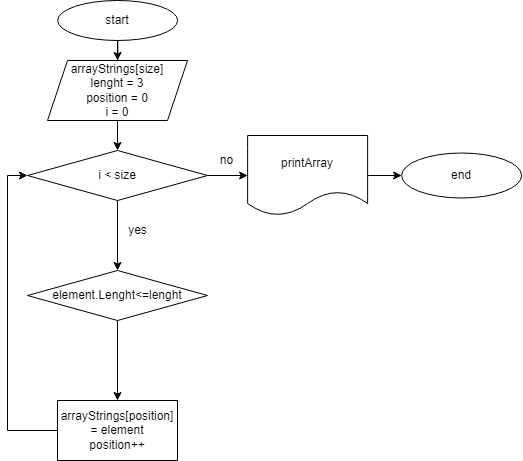

The diagram above was exported from draw.io. Its source (the exported page's mxGraphModel, read from the mxfile embedded in the PNG):
<mxGraphModel dx="1582" dy="732" grid="1" gridSize="10" guides="1" tooltips="1" connect="1" arrows="1" fold="1" page="0" pageScale="1" pageWidth="827" pageHeight="1169" math="0" shadow="0">
  <root>
    <mxCell id="0" />
    <mxCell id="1" parent="0" />
    <mxCell id="2" style="edgeStyle=orthogonalEdgeStyle;rounded=0;orthogonalLoop=1;jettySize=auto;html=1;" edge="1" source="3" parent="1">
      <mxGeometry relative="1" as="geometry">
        <mxPoint x="160.0999999999999" y="1890" as="targetPoint" />
      </mxGeometry>
    </mxCell>
    <mxCell id="3" value="start" style="ellipse;whiteSpace=wrap;html=1;" vertex="1" parent="1">
      <mxGeometry x="100.14" y="1830" width="120" height="40" as="geometry" />
    </mxCell>
    <mxCell id="4" value="" style="edgeStyle=orthogonalEdgeStyle;rounded=0;orthogonalLoop=1;jettySize=auto;html=1;" edge="1" source="5" target="8" parent="1">
      <mxGeometry relative="1" as="geometry" />
    </mxCell>
    <mxCell id="5" value="arrayStrings[size]&lt;br&gt;lenght = 3&lt;br&gt;position = 0&lt;br&gt;i = 0" style="shape=parallelogram;perimeter=parallelogramPerimeter;whiteSpace=wrap;html=1;fixedSize=1;" vertex="1" parent="1">
      <mxGeometry x="90" y="1890" width="140" height="60" as="geometry" />
    </mxCell>
    <mxCell id="6" value="" style="edgeStyle=orthogonalEdgeStyle;rounded=0;orthogonalLoop=1;jettySize=auto;html=1;" edge="1" source="8" target="14" parent="1">
      <mxGeometry relative="1" as="geometry" />
    </mxCell>
    <mxCell id="7" value="" style="edgeStyle=orthogonalEdgeStyle;rounded=0;orthogonalLoop=1;jettySize=auto;html=1;" edge="1" source="8" target="12" parent="1">
      <mxGeometry relative="1" as="geometry" />
    </mxCell>
    <mxCell id="8" value="i &amp;lt; size" style="rhombus;whiteSpace=wrap;html=1;" vertex="1" parent="1">
      <mxGeometry x="70" y="1980" width="180" height="50" as="geometry" />
    </mxCell>
    <mxCell id="9" style="edgeStyle=orthogonalEdgeStyle;rounded=0;orthogonalLoop=1;jettySize=auto;html=1;entryX=0;entryY=0.5;entryDx=0;entryDy=0;" edge="1" source="10" target="8" parent="1">
      <mxGeometry relative="1" as="geometry">
        <mxPoint x="-10" y="2000" as="targetPoint" />
        <Array as="points">
          <mxPoint x="50" y="2260" />
          <mxPoint x="50" y="2005" />
        </Array>
      </mxGeometry>
    </mxCell>
    <mxCell id="10" value="arrayStrings[position] = element&lt;br&gt;position++" style="whiteSpace=wrap;html=1;" vertex="1" parent="1">
      <mxGeometry x="100" y="2230" width="120" height="60" as="geometry" />
    </mxCell>
    <mxCell id="11" value="" style="edgeStyle=orthogonalEdgeStyle;rounded=0;orthogonalLoop=1;jettySize=auto;html=1;" edge="1" source="12" target="17" parent="1">
      <mxGeometry relative="1" as="geometry" />
    </mxCell>
    <mxCell id="12" value="printArray" style="shape=document;whiteSpace=wrap;html=1;boundedLbl=1;" vertex="1" parent="1">
      <mxGeometry x="290.14" y="1965" width="120" height="80" as="geometry" />
    </mxCell>
    <mxCell id="13" value="" style="edgeStyle=orthogonalEdgeStyle;rounded=0;orthogonalLoop=1;jettySize=auto;html=1;" edge="1" source="14" target="10" parent="1">
      <mxGeometry relative="1" as="geometry" />
    </mxCell>
    <mxCell id="14" value="element.Lenght&amp;lt;=lenght" style="rhombus;whiteSpace=wrap;html=1;" vertex="1" parent="1">
      <mxGeometry x="70" y="2100" width="180" height="50" as="geometry" />
    </mxCell>
    <mxCell id="15" value="yes" style="text;html=1;align=center;verticalAlign=middle;resizable=0;points=[];autosize=1;strokeColor=none;fillColor=none;" vertex="1" parent="1">
      <mxGeometry x="160" y="2045" width="40" height="30" as="geometry" />
    </mxCell>
    <mxCell id="16" value="no" style="text;html=1;align=center;verticalAlign=middle;resizable=0;points=[];autosize=1;strokeColor=none;fillColor=none;" vertex="1" parent="1">
      <mxGeometry x="249" y="1975" width="40" height="30" as="geometry" />
    </mxCell>
    <mxCell id="17" value="end" style="ellipse;whiteSpace=wrap;html=1;" vertex="1" parent="1">
      <mxGeometry x="444.14" y="1982.5" width="120" height="45" as="geometry" />
    </mxCell>
  </root>
</mxGraphModel>